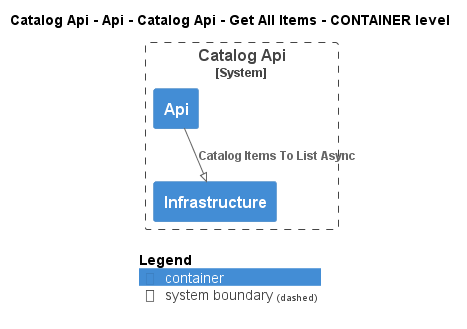

The diagram above was rendered by PlantUML. Its source (embedded in the PNG):
@startuml
!pragma layout smetana
!include ..\..\..\..\..\..\..\..\.c4s\C4_Container.puml

AddElementTag("state:new", $bgColor=green, $fontColor=#ffffff, $borderColor=green, $shadowing="False")
AddElementTag("state:changed", $bgColor=orange, $fontColor=#ffffff, $borderColor=orange, $shadowing="False")
AddElementTag("state:removed", $bgColor=red, $fontColor=#ffffff, $borderColor=red, $shadowing="False")

AddRelTag("state:new", $textColor=green, $lineColor=green)
AddRelTag("state:changed", $textColor=orange, $lineColor=orange)
AddRelTag("state:removed", $textColor=red, $lineColor=red)

SHOW_PERSON_PORTRAIT()
LAYOUT_TOP_DOWN()

skinparam linetype polyline

title Catalog Api - Api - Catalog Api - Get All Items - CONTAINER level


System_Boundary(dotnet.eShop.Architecture.SoftwareSystems.CatalogApi, "Catalog Api") {
    Container(dotnet.eShop.Architecture.SoftwareSystems.CatalogApi.Containers.Api, "Api", "", "")
    Container(dotnet.eShop.Architecture.SoftwareSystems.CatalogApi.Containers.Infrastructure, "Infrastructure", "", "")
}

Rel(dotnet.eShop.Architecture.SoftwareSystems.CatalogApi.Containers.Api, dotnet.eShop.Architecture.SoftwareSystems.CatalogApi.Containers.Infrastructure, "Catalog Items To List Async")


SHOW_LEGEND()
@enduml